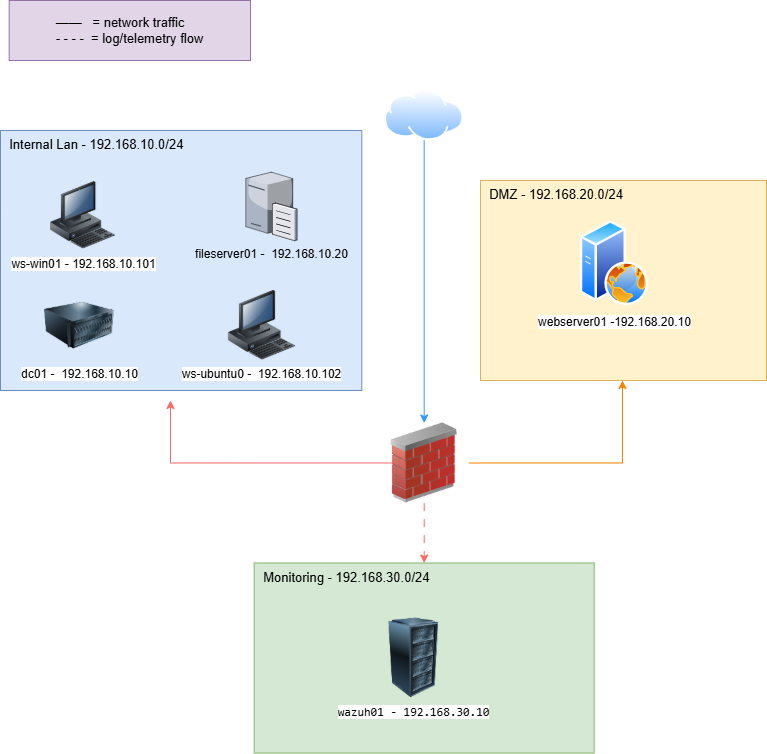

The diagram above was exported from draw.io. Its source (the exported page's mxGraphModel, read from the mxfile embedded in the PNG):
<mxGraphModel dx="860" dy="470" grid="1" gridSize="10" guides="1" tooltips="1" connect="1" arrows="1" fold="1" page="1" pageScale="1" pageWidth="827" pageHeight="1169" math="0" shadow="0">
  <root>
    <object label="" id="0">
      <mxCell />
    </object>
    <mxCell id="1" parent="0" />
    <mxCell id="uzRrqYdtLKrDx2fSlsV3-2" parent="1" style="whiteSpace=wrap;html=1;fillColor=#dae8fc;strokeColor=#6c8ebf;align=left;verticalAlign=top;" value="&lt;font style=&quot;font-size: 13px;&quot;&gt;&amp;nbsp; Internal Lan - 192.168.10.0/24&lt;/font&gt;" vertex="1">
      <mxGeometry height="260" width="361.32" x="30" y="160" as="geometry" />
    </mxCell>
    <mxCell id="uzRrqYdtLKrDx2fSlsV3-3" parent="1" style="image;html=1;image=img/lib/clip_art/computers/Server_128x128.png" value="dc01 -&amp;nbsp;&amp;nbsp;&lt;span style=&quot;background-color: light-dark(#ffffff, var(--ge-dark-color, #121212)); color: light-dark(rgb(0, 0, 0), rgb(255, 255, 255));&quot;&gt;192.168.10.10&lt;/span&gt;" vertex="1">
      <mxGeometry height="70" width="70" x="74" y="320" as="geometry" />
    </mxCell>
    <mxCell id="uzRrqYdtLKrDx2fSlsV3-4" parent="1" style="verticalLabelPosition=bottom;sketch=0;aspect=fixed;html=1;verticalAlign=top;strokeColor=none;align=center;outlineConnect=0;shape=mxgraph.citrix.file_server;" value="fileserver01 -&amp;nbsp;&amp;nbsp;&lt;span style=&quot;background-color: transparent; color: light-dark(rgb(0, 0, 0), rgb(255, 255, 255));&quot;&gt;192.168.10.20&lt;/span&gt;" vertex="1">
      <mxGeometry height="70" width="51.24" x="275.24" y="200" as="geometry" />
    </mxCell>
    <mxCell id="uzRrqYdtLKrDx2fSlsV3-5" parent="1" style="image;html=1;image=img/lib/clip_art/computers/Workstation_128x128.png" value="ws-win01 -&amp;nbsp;&lt;span style=&quot;background-color: light-dark(#ffffff, var(--ge-dark-color, #121212)); color: light-dark(rgb(0, 0, 0), rgb(255, 255, 255));&quot;&gt;192.168.10.101&lt;/span&gt;" vertex="1">
      <mxGeometry height="70" width="65" x="80" y="210" as="geometry" />
    </mxCell>
    <mxCell id="uzRrqYdtLKrDx2fSlsV3-6" parent="1" style="image;html=1;image=img/lib/clip_art/computers/Workstation_128x128.png" value="ws-ubuntu0 -&amp;nbsp;&amp;nbsp;&lt;span style=&quot;background-color: light-dark(#ffffff, var(--ge-dark-color, #121212)); color: light-dark(rgb(0, 0, 0), rgb(255, 255, 255));&quot;&gt;192.168.10.102&lt;/span&gt;" vertex="1">
      <mxGeometry height="70" width="70" x="256.48" y="320" as="geometry" />
    </mxCell>
    <mxCell id="uzRrqYdtLKrDx2fSlsV3-11" parent="1" style="whiteSpace=wrap;html=1;align=left;verticalAlign=top;fillColor=#fff2cc;strokeColor=#d6b656;" value="&lt;font style=&quot;font-size: 13px;&quot;&gt;&amp;nbsp; DMZ - 192.168.20.0/24&lt;/font&gt;" vertex="1">
      <mxGeometry height="200" width="286" x="510" y="210" as="geometry" />
    </mxCell>
    <mxCell id="uzRrqYdtLKrDx2fSlsV3-12" parent="1" style="image;aspect=fixed;perimeter=ellipsePerimeter;html=1;align=center;shadow=0;dashed=0;spacingTop=3;image=img/lib/active_directory/web_server.svg;" value="webserver01 -192.168.20.10" vertex="1">
      <mxGeometry height="85" width="68" x="610" y="250" as="geometry" />
    </mxCell>
    <mxCell id="uzRrqYdtLKrDx2fSlsV3-13" parent="1" style="whiteSpace=wrap;html=1;align=left;verticalAlign=top;fillColor=#d5e8d4;strokeColor=#82b366;" value="&lt;font style=&quot;font-size: 13px;&quot;&gt;&amp;nbsp; Monitoring - 192.168.30.0/24&lt;/font&gt;" vertex="1">
      <mxGeometry height="190" width="340" x="283.68" y="592.5" as="geometry" />
    </mxCell>
    <mxCell id="uzRrqYdtLKrDx2fSlsV3-22" edge="1" parent="1" source="uzRrqYdtLKrDx2fSlsV3-19" style="edgeStyle=orthogonalEdgeStyle;rounded=0;orthogonalLoop=1;jettySize=auto;html=1;entryX=0.5;entryY=1;entryDx=0;entryDy=0;strokeColor=#FF8000;">
      <mxGeometry relative="1" as="geometry">
        <mxPoint x="652" y="410" as="targetPoint" />
      </mxGeometry>
    </mxCell>
    <mxCell id="uzRrqYdtLKrDx2fSlsV3-23" edge="1" parent="1" style="edgeStyle=orthogonalEdgeStyle;rounded=0;orthogonalLoop=1;jettySize=auto;html=1;entryX=0.5;entryY=1;entryDx=0;entryDy=0;strokeColor=#FF6666;">
      <mxGeometry relative="1" as="geometry">
        <mxPoint x="440" y="492.47058823529414" as="sourcePoint" />
        <mxPoint x="200" y="430" as="targetPoint" />
      </mxGeometry>
    </mxCell>
    <mxCell id="uzRrqYdtLKrDx2fSlsV3-24" edge="1" parent="1" source="uzRrqYdtLKrDx2fSlsV3-19" style="edgeStyle=orthogonalEdgeStyle;rounded=0;orthogonalLoop=1;jettySize=auto;html=1;dashed=1;dashPattern=8 8;strokeColor=#FF6666;" target="uzRrqYdtLKrDx2fSlsV3-13" value="">
      <mxGeometry relative="1" as="geometry" />
    </mxCell>
    <mxCell id="uzRrqYdtLKrDx2fSlsV3-19" parent="1" style="image;html=1;image=img/lib/clip_art/networking/Firewall_02_128x128.png" value="" vertex="1">
      <mxGeometry height="80" width="89.36" x="409" y="452.5" as="geometry" />
    </mxCell>
    <mxCell id="uzRrqYdtLKrDx2fSlsV3-32" edge="1" parent="1" style="edgeStyle=orthogonalEdgeStyle;rounded=0;orthogonalLoop=1;jettySize=auto;html=1;entryX=0.5;entryY=0;entryDx=0;entryDy=0;strokeColor=#3399FF;" target="uzRrqYdtLKrDx2fSlsV3-19">
      <mxGeometry relative="1" as="geometry">
        <mxPoint x="453.68000000000006" y="170" as="sourcePoint" />
      </mxGeometry>
    </mxCell>
    <mxCell id="uzRrqYdtLKrDx2fSlsV3-20" parent="1" style="image;aspect=fixed;perimeter=ellipsePerimeter;html=1;align=center;shadow=0;dashed=0;spacingTop=3;image=img/lib/active_directory/internet_cloud.svg;" value="" vertex="1">
      <mxGeometry height="50" width="79.36" x="414" y="120" as="geometry" />
    </mxCell>
    <mxCell id="uzRrqYdtLKrDx2fSlsV3-33" parent="1" style="image;html=1;image=img/lib/clip_art/computers/Server_Rack_128x128.png" value="&lt;code class=&quot;bg-text-200/5 border border-0.5 border-border-300 text-danger-000 whitespace-pre-wrap rounded-[0.4rem] px-1 py-px text-[0.9rem]&quot;&gt;wazuh01 - 192.168.30.10&lt;/code&gt;" vertex="1">
      <mxGeometry height="80" width="80" x="403.36" y="647.5" as="geometry" />
    </mxCell>
    <mxCell id="uzRrqYdtLKrDx2fSlsV3-34" parent="1" style="rounded=0;whiteSpace=wrap;html=1;fillColor=#e1d5e7;strokeColor=#9673a6;" value="&lt;div style=&quot;text-align: left;&quot;&gt;&lt;span style=&quot;font-size: 13px; background-color: transparent; color: light-dark(rgb(0, 0, 0), rgb(255, 255, 255));&quot;&gt;—&lt;/span&gt;&lt;span style=&quot;font-size: 13px; background-color: transparent; color: light-dark(rgb(0, 0, 0), rgb(255, 255, 255));&quot;&gt;—&lt;/span&gt;&lt;span style=&quot;background-color: transparent; color: light-dark(rgb(0, 0, 0), rgb(255, 255, 255)); font-size: 13px;&quot;&gt;&amp;nbsp; &amp;nbsp;= network traffic&lt;/span&gt;&lt;/div&gt;&lt;font style=&quot;font-size: 13px;&quot;&gt;- - - -&amp;nbsp; = log/telemetry flow&lt;/font&gt;" vertex="1">
      <mxGeometry height="60" width="241.32" x="38.68" y="30" as="geometry" />
    </mxCell>
  </root>
</mxGraphModel>